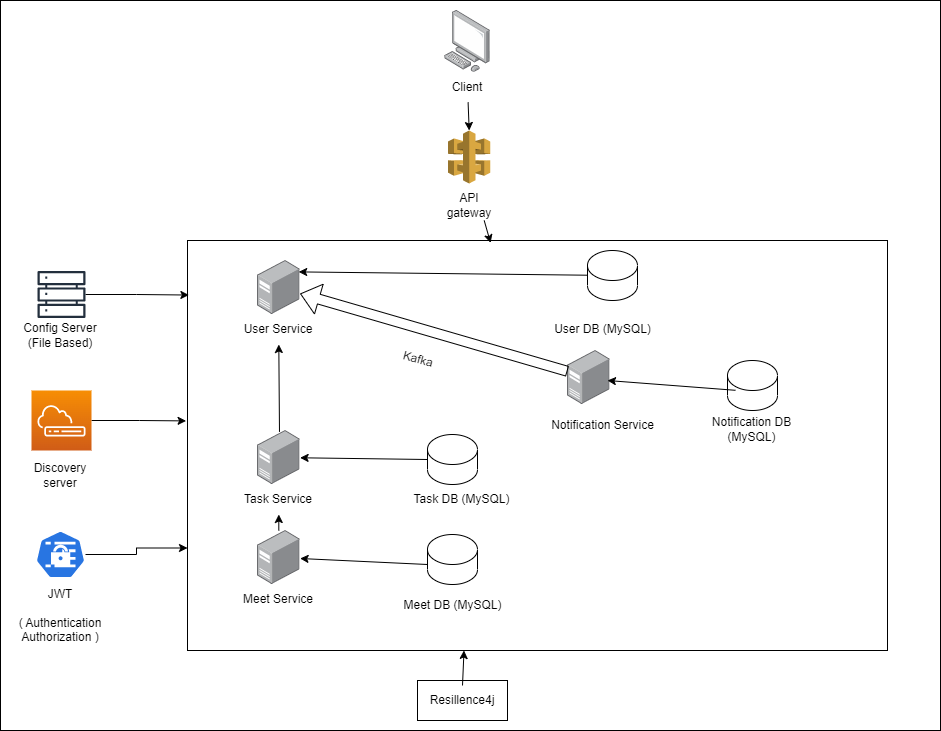

The diagram above was exported from draw.io. Its source (the exported page's mxGraphModel, read from the mxfile embedded in the PNG):
<mxGraphModel dx="1036" dy="654" grid="1" gridSize="10" guides="1" tooltips="1" connect="1" arrows="1" fold="1" page="1" pageScale="1" pageWidth="850" pageHeight="1100" math="0" shadow="0">
  <root>
    <mxCell id="0" />
    <mxCell id="1" parent="0" />
    <mxCell id="jKBJ5UPRLxS0Vfh2rkBW-1" value="" style="rounded=0;whiteSpace=wrap;html=1;" parent="1" vertex="1">
      <mxGeometry x="13" y="70" width="940" height="730" as="geometry" />
    </mxCell>
    <mxCell id="jKBJ5UPRLxS0Vfh2rkBW-2" value="" style="image;points=[];aspect=fixed;html=1;align=center;shadow=0;dashed=0;image=img/lib/allied_telesis/computer_and_terminals/Personal_Computer.svg;" parent="1" vertex="1">
      <mxGeometry x="457.2" y="80" width="45.6" height="61.800000000000004" as="geometry" />
    </mxCell>
    <mxCell id="jKBJ5UPRLxS0Vfh2rkBW-3" value="Client" style="text;html=1;strokeColor=none;fillColor=none;align=center;verticalAlign=middle;whiteSpace=wrap;rounded=0;" parent="1" vertex="1">
      <mxGeometry x="450" y="141.8" width="60" height="30" as="geometry" />
    </mxCell>
    <mxCell id="jKBJ5UPRLxS0Vfh2rkBW-4" value="" style="outlineConnect=0;dashed=0;verticalLabelPosition=bottom;verticalAlign=top;align=center;html=1;shape=mxgraph.aws3.api_gateway;fillColor=#D9A741;gradientColor=none;" parent="1" vertex="1">
      <mxGeometry x="460.6" y="200" width="42.2" height="53" as="geometry" />
    </mxCell>
    <mxCell id="jKBJ5UPRLxS0Vfh2rkBW-5" value="API gateway" style="text;html=1;strokeColor=none;fillColor=none;align=center;verticalAlign=middle;whiteSpace=wrap;rounded=0;" parent="1" vertex="1">
      <mxGeometry x="451.7" y="260" width="60" height="30" as="geometry" />
    </mxCell>
    <mxCell id="jKBJ5UPRLxS0Vfh2rkBW-8" value="" style="rounded=0;whiteSpace=wrap;html=1;" parent="1" vertex="1">
      <mxGeometry x="200" y="310" width="700" height="410" as="geometry" />
    </mxCell>
    <mxCell id="jKBJ5UPRLxS0Vfh2rkBW-17" style="edgeStyle=orthogonalEdgeStyle;rounded=0;orthogonalLoop=1;jettySize=auto;html=1;entryX=0.002;entryY=0.133;entryDx=0;entryDy=0;entryPerimeter=0;" parent="1" source="jKBJ5UPRLxS0Vfh2rkBW-9" target="jKBJ5UPRLxS0Vfh2rkBW-8" edge="1">
      <mxGeometry relative="1" as="geometry" />
    </mxCell>
    <mxCell id="jKBJ5UPRLxS0Vfh2rkBW-9" value="" style="sketch=0;outlineConnect=0;fontColor=#232F3E;gradientColor=none;fillColor=#232F3D;strokeColor=none;dashed=0;verticalLabelPosition=bottom;verticalAlign=top;align=center;html=1;fontSize=12;fontStyle=0;aspect=fixed;pointerEvents=1;shape=mxgraph.aws4.servers;" parent="1" vertex="1">
      <mxGeometry x="50" y="340" width="48" height="48" as="geometry" />
    </mxCell>
    <mxCell id="jKBJ5UPRLxS0Vfh2rkBW-10" value="Config Server&lt;br&gt;(File Based)" style="text;html=1;strokeColor=none;fillColor=none;align=center;verticalAlign=middle;whiteSpace=wrap;rounded=0;" parent="1" vertex="1">
      <mxGeometry x="30" y="390" width="86" height="30" as="geometry" />
    </mxCell>
    <mxCell id="jKBJ5UPRLxS0Vfh2rkBW-18" style="edgeStyle=orthogonalEdgeStyle;rounded=0;orthogonalLoop=1;jettySize=auto;html=1;entryX=-0.002;entryY=0.44;entryDx=0;entryDy=0;entryPerimeter=0;" parent="1" source="jKBJ5UPRLxS0Vfh2rkBW-12" target="jKBJ5UPRLxS0Vfh2rkBW-8" edge="1">
      <mxGeometry relative="1" as="geometry" />
    </mxCell>
    <mxCell id="jKBJ5UPRLxS0Vfh2rkBW-12" value="" style="sketch=0;points=[[0,0,0],[0.25,0,0],[0.5,0,0],[0.75,0,0],[1,0,0],[0,1,0],[0.25,1,0],[0.5,1,0],[0.75,1,0],[1,1,0],[0,0.25,0],[0,0.5,0],[0,0.75,0],[1,0.25,0],[1,0.5,0],[1,0.75,0]];outlineConnect=0;fontColor=#232F3E;gradientColor=#F78E04;gradientDirection=north;fillColor=#D05C17;strokeColor=#ffffff;dashed=0;verticalLabelPosition=bottom;verticalAlign=top;align=center;html=1;fontSize=12;fontStyle=0;aspect=fixed;shape=mxgraph.aws4.resourceIcon;resIcon=mxgraph.aws4.outposts_1u_and_2u_servers;" parent="1" vertex="1">
      <mxGeometry x="44" y="460" width="60" height="60" as="geometry" />
    </mxCell>
    <mxCell id="jKBJ5UPRLxS0Vfh2rkBW-13" value="Discovery server" style="text;html=1;strokeColor=none;fillColor=none;align=center;verticalAlign=middle;whiteSpace=wrap;rounded=0;" parent="1" vertex="1">
      <mxGeometry x="43" y="530" width="60" height="30" as="geometry" />
    </mxCell>
    <mxCell id="jKBJ5UPRLxS0Vfh2rkBW-20" style="edgeStyle=orthogonalEdgeStyle;rounded=0;orthogonalLoop=1;jettySize=auto;html=1;entryX=0;entryY=0.75;entryDx=0;entryDy=0;" parent="1" source="jKBJ5UPRLxS0Vfh2rkBW-14" target="jKBJ5UPRLxS0Vfh2rkBW-8" edge="1">
      <mxGeometry relative="1" as="geometry" />
    </mxCell>
    <mxCell id="jKBJ5UPRLxS0Vfh2rkBW-14" value="" style="sketch=0;html=1;dashed=0;whitespace=wrap;fillColor=#2875E2;strokeColor=#ffffff;points=[[0.005,0.63,0],[0.1,0.2,0],[0.9,0.2,0],[0.5,0,0],[0.995,0.63,0],[0.72,0.99,0],[0.5,1,0],[0.28,0.99,0]];verticalLabelPosition=bottom;align=center;verticalAlign=top;shape=mxgraph.kubernetes.icon;prIcon=secret" parent="1" vertex="1">
      <mxGeometry x="48" y="600" width="50" height="48" as="geometry" />
    </mxCell>
    <mxCell id="jKBJ5UPRLxS0Vfh2rkBW-15" value="JWT&lt;br&gt;&lt;br&gt;( Authentication&lt;br&gt;Authorization )" style="text;html=1;strokeColor=none;fillColor=none;align=center;verticalAlign=middle;whiteSpace=wrap;rounded=0;" parent="1" vertex="1">
      <mxGeometry x="13" y="670" width="120" height="30" as="geometry" />
    </mxCell>
    <mxCell id="jKBJ5UPRLxS0Vfh2rkBW-21" value="" style="image;points=[];aspect=fixed;html=1;align=center;shadow=0;dashed=0;image=img/lib/allied_telesis/computer_and_terminals/Server_Desktop.svg;" parent="1" vertex="1">
      <mxGeometry x="270" y="330" width="42.599999999999994" height="54" as="geometry" />
    </mxCell>
    <mxCell id="jKBJ5UPRLxS0Vfh2rkBW-22" value="User Service" style="text;html=1;strokeColor=none;fillColor=none;align=center;verticalAlign=middle;whiteSpace=wrap;rounded=0;" parent="1" vertex="1">
      <mxGeometry x="251.3" y="384" width="80" height="30" as="geometry" />
    </mxCell>
    <mxCell id="jKBJ5UPRLxS0Vfh2rkBW-23" value="" style="image;points=[];aspect=fixed;html=1;align=center;shadow=0;dashed=0;image=img/lib/allied_telesis/computer_and_terminals/Server_Desktop.svg;" parent="1" vertex="1">
      <mxGeometry x="270" y="500" width="42.599999999999994" height="54" as="geometry" />
    </mxCell>
    <mxCell id="jKBJ5UPRLxS0Vfh2rkBW-24" value="Task Service" style="text;html=1;strokeColor=none;fillColor=none;align=center;verticalAlign=middle;whiteSpace=wrap;rounded=0;" parent="1" vertex="1">
      <mxGeometry x="251.3" y="554" width="80" height="30" as="geometry" />
    </mxCell>
    <mxCell id="jKBJ5UPRLxS0Vfh2rkBW-25" value="" style="image;points=[];aspect=fixed;html=1;align=center;shadow=0;dashed=0;image=img/lib/allied_telesis/computer_and_terminals/Server_Desktop.svg;" parent="1" vertex="1">
      <mxGeometry x="270" y="600" width="42.599999999999994" height="54" as="geometry" />
    </mxCell>
    <mxCell id="jKBJ5UPRLxS0Vfh2rkBW-26" value="Meet Service" style="text;html=1;strokeColor=none;fillColor=none;align=center;verticalAlign=middle;whiteSpace=wrap;rounded=0;" parent="1" vertex="1">
      <mxGeometry x="251.3" y="654" width="80" height="30" as="geometry" />
    </mxCell>
    <mxCell id="jKBJ5UPRLxS0Vfh2rkBW-27" value="" style="image;points=[];aspect=fixed;html=1;align=center;shadow=0;dashed=0;image=img/lib/allied_telesis/computer_and_terminals/Server_Desktop.svg;" parent="1" vertex="1">
      <mxGeometry x="580" y="420" width="42.599999999999994" height="54" as="geometry" />
    </mxCell>
    <mxCell id="jKBJ5UPRLxS0Vfh2rkBW-28" value="Notification Service" style="text;html=1;strokeColor=none;fillColor=none;align=center;verticalAlign=middle;whiteSpace=wrap;rounded=0;" parent="1" vertex="1">
      <mxGeometry x="561.3" y="480" width="108.7" height="30" as="geometry" />
    </mxCell>
    <mxCell id="jKBJ5UPRLxS0Vfh2rkBW-29" value="" style="shape=cylinder3;whiteSpace=wrap;html=1;boundedLbl=1;backgroundOutline=1;size=15;" parent="1" vertex="1">
      <mxGeometry x="600" y="320" width="50" height="50" as="geometry" />
    </mxCell>
    <mxCell id="jKBJ5UPRLxS0Vfh2rkBW-30" value="User DB (MySQL)" style="text;html=1;strokeColor=none;fillColor=none;align=center;verticalAlign=middle;whiteSpace=wrap;rounded=0;" parent="1" vertex="1">
      <mxGeometry x="561.3" y="384" width="108.7" height="30" as="geometry" />
    </mxCell>
    <mxCell id="jKBJ5UPRLxS0Vfh2rkBW-31" value="" style="shape=cylinder3;whiteSpace=wrap;html=1;boundedLbl=1;backgroundOutline=1;size=15;" parent="1" vertex="1">
      <mxGeometry x="440" y="504" width="50" height="50" as="geometry" />
    </mxCell>
    <mxCell id="jKBJ5UPRLxS0Vfh2rkBW-32" value="Task DB (MySQL)" style="text;html=1;strokeColor=none;fillColor=none;align=center;verticalAlign=middle;whiteSpace=wrap;rounded=0;" parent="1" vertex="1">
      <mxGeometry x="419.99999999999994" y="554" width="108.7" height="30" as="geometry" />
    </mxCell>
    <mxCell id="jKBJ5UPRLxS0Vfh2rkBW-33" value="" style="shape=cylinder3;whiteSpace=wrap;html=1;boundedLbl=1;backgroundOutline=1;size=15;" parent="1" vertex="1">
      <mxGeometry x="440" y="604" width="50" height="50" as="geometry" />
    </mxCell>
    <mxCell id="jKBJ5UPRLxS0Vfh2rkBW-34" value="Meet DB (MySQL)" style="text;html=1;strokeColor=none;fillColor=none;align=center;verticalAlign=middle;whiteSpace=wrap;rounded=0;" parent="1" vertex="1">
      <mxGeometry x="410.6499999999999" y="660" width="108.7" height="30" as="geometry" />
    </mxCell>
    <mxCell id="jKBJ5UPRLxS0Vfh2rkBW-35" value="" style="shape=cylinder3;whiteSpace=wrap;html=1;boundedLbl=1;backgroundOutline=1;size=15;" parent="1" vertex="1">
      <mxGeometry x="740" y="430" width="50" height="50" as="geometry" />
    </mxCell>
    <mxCell id="jKBJ5UPRLxS0Vfh2rkBW-36" value="Notification DB (MySQL)" style="text;html=1;strokeColor=none;fillColor=none;align=center;verticalAlign=middle;whiteSpace=wrap;rounded=0;" parent="1" vertex="1">
      <mxGeometry x="710" y="484" width="108.7" height="30" as="geometry" />
    </mxCell>
    <mxCell id="3-GKMZccKkmkrfxZOj8u-1" value="" style="shape=flexArrow;endArrow=classic;html=1;rounded=0;" parent="1" source="jKBJ5UPRLxS0Vfh2rkBW-27" target="jKBJ5UPRLxS0Vfh2rkBW-21" edge="1">
      <mxGeometry width="50" height="50" relative="1" as="geometry">
        <mxPoint x="400" y="490" as="sourcePoint" />
        <mxPoint x="450" y="440" as="targetPoint" />
      </mxGeometry>
    </mxCell>
    <mxCell id="3-GKMZccKkmkrfxZOj8u-2" value="" style="endArrow=classic;html=1;rounded=0;entryX=0.967;entryY=0.211;entryDx=0;entryDy=0;entryPerimeter=0;" parent="1" source="jKBJ5UPRLxS0Vfh2rkBW-29" target="jKBJ5UPRLxS0Vfh2rkBW-21" edge="1">
      <mxGeometry width="50" height="50" relative="1" as="geometry">
        <mxPoint x="400" y="490" as="sourcePoint" />
        <mxPoint x="450" y="440" as="targetPoint" />
      </mxGeometry>
    </mxCell>
    <mxCell id="3-GKMZccKkmkrfxZOj8u-3" value="" style="endArrow=classic;html=1;rounded=0;exitX=0;exitY=0.5;exitDx=0;exitDy=0;exitPerimeter=0;" parent="1" source="jKBJ5UPRLxS0Vfh2rkBW-31" target="jKBJ5UPRLxS0Vfh2rkBW-23" edge="1">
      <mxGeometry width="50" height="50" relative="1" as="geometry">
        <mxPoint x="400" y="490" as="sourcePoint" />
        <mxPoint x="450" y="440" as="targetPoint" />
      </mxGeometry>
    </mxCell>
    <mxCell id="3-GKMZccKkmkrfxZOj8u-4" value="" style="endArrow=classic;html=1;rounded=0;exitX=0;exitY=0;exitDx=0;exitDy=30;exitPerimeter=0;" parent="1" source="jKBJ5UPRLxS0Vfh2rkBW-33" target="jKBJ5UPRLxS0Vfh2rkBW-25" edge="1">
      <mxGeometry width="50" height="50" relative="1" as="geometry">
        <mxPoint x="450" y="539" as="sourcePoint" />
        <mxPoint x="323" y="537" as="targetPoint" />
      </mxGeometry>
    </mxCell>
    <mxCell id="3-GKMZccKkmkrfxZOj8u-5" value="" style="endArrow=classic;html=1;rounded=0;exitX=0.16;exitY=0.596;exitDx=0;exitDy=0;exitPerimeter=0;" parent="1" source="jKBJ5UPRLxS0Vfh2rkBW-35" edge="1">
      <mxGeometry width="50" height="50" relative="1" as="geometry">
        <mxPoint x="400" y="490" as="sourcePoint" />
        <mxPoint x="620" y="450" as="targetPoint" />
      </mxGeometry>
    </mxCell>
    <mxCell id="3-GKMZccKkmkrfxZOj8u-6" value="Kafka" style="text;html=1;strokeColor=none;fillColor=none;align=center;verticalAlign=middle;whiteSpace=wrap;rounded=0;rotation=15;" parent="1" vertex="1">
      <mxGeometry x="400.6" y="414" width="60" height="30" as="geometry" />
    </mxCell>
    <mxCell id="3-GKMZccKkmkrfxZOj8u-7" value="" style="rounded=0;whiteSpace=wrap;html=1;" parent="1" vertex="1">
      <mxGeometry x="430" y="750" width="90" height="40" as="geometry" />
    </mxCell>
    <mxCell id="3-GKMZccKkmkrfxZOj8u-10" value="Resillence4j" style="text;html=1;strokeColor=none;fillColor=none;align=center;verticalAlign=middle;whiteSpace=wrap;rounded=0;" parent="1" vertex="1">
      <mxGeometry x="445" y="755" width="60" height="30" as="geometry" />
    </mxCell>
    <mxCell id="3-GKMZccKkmkrfxZOj8u-11" value="" style="endArrow=classic;html=1;rounded=0;exitX=0.5;exitY=0;exitDx=0;exitDy=0;entryX=0.395;entryY=1;entryDx=0;entryDy=0;entryPerimeter=0;" parent="1" source="3-GKMZccKkmkrfxZOj8u-10" target="jKBJ5UPRLxS0Vfh2rkBW-8" edge="1">
      <mxGeometry width="50" height="50" relative="1" as="geometry">
        <mxPoint x="400" y="590" as="sourcePoint" />
        <mxPoint x="450" y="540" as="targetPoint" />
      </mxGeometry>
    </mxCell>
    <mxCell id="3-GKMZccKkmkrfxZOj8u-12" value="" style="endArrow=classic;html=1;rounded=0;entryX=0.5;entryY=0;entryDx=0;entryDy=0;entryPerimeter=0;" parent="1" source="jKBJ5UPRLxS0Vfh2rkBW-3" target="jKBJ5UPRLxS0Vfh2rkBW-4" edge="1">
      <mxGeometry width="50" height="50" relative="1" as="geometry">
        <mxPoint x="400" y="290" as="sourcePoint" />
        <mxPoint x="450" y="240" as="targetPoint" />
      </mxGeometry>
    </mxCell>
    <mxCell id="3-GKMZccKkmkrfxZOj8u-13" value="" style="endArrow=classic;html=1;rounded=0;exitX=0.75;exitY=1;exitDx=0;exitDy=0;entryX=0.433;entryY=0.006;entryDx=0;entryDy=0;entryPerimeter=0;" parent="1" source="jKBJ5UPRLxS0Vfh2rkBW-5" target="jKBJ5UPRLxS0Vfh2rkBW-8" edge="1">
      <mxGeometry width="50" height="50" relative="1" as="geometry">
        <mxPoint x="400" y="290" as="sourcePoint" />
        <mxPoint x="450" y="240" as="targetPoint" />
      </mxGeometry>
    </mxCell>
    <mxCell id="Nt5Sg3V_2_RbTACmf5rY-1" value="" style="endArrow=classic;html=1;rounded=0;entryX=0.5;entryY=1;entryDx=0;entryDy=0;exitX=0.516;exitY=0.026;exitDx=0;exitDy=0;exitPerimeter=0;" parent="1" source="jKBJ5UPRLxS0Vfh2rkBW-23" target="jKBJ5UPRLxS0Vfh2rkBW-22" edge="1">
      <mxGeometry width="50" height="50" relative="1" as="geometry">
        <mxPoint x="500" y="560" as="sourcePoint" />
        <mxPoint x="550" y="510" as="targetPoint" />
      </mxGeometry>
    </mxCell>
    <mxCell id="Nt5Sg3V_2_RbTACmf5rY-2" value="" style="endArrow=classic;html=1;rounded=0;" parent="1" source="jKBJ5UPRLxS0Vfh2rkBW-25" target="jKBJ5UPRLxS0Vfh2rkBW-24" edge="1">
      <mxGeometry width="50" height="50" relative="1" as="geometry">
        <mxPoint x="500" y="560" as="sourcePoint" />
        <mxPoint x="550" y="510" as="targetPoint" />
      </mxGeometry>
    </mxCell>
  </root>
</mxGraphModel>